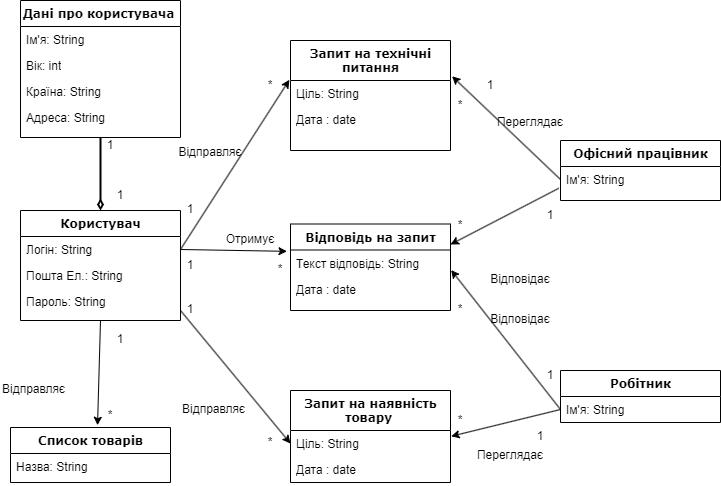

The diagram above was exported from draw.io. Its source (the exported page's mxGraphModel, read from the mxfile embedded in the PNG):
<mxGraphModel dx="1674" dy="751" grid="1" gridSize="10" guides="1" tooltips="1" connect="1" arrows="1" fold="1" page="1" pageScale="1" pageWidth="1100" pageHeight="850" background="none" math="0" shadow="0">
  <root>
    <mxCell id="0" />
    <mxCell id="1" parent="0" />
    <mxCell id="78961159f06e98e8-17" value="Користувач" style="swimlane;html=1;fontStyle=1;align=center;verticalAlign=top;childLayout=stackLayout;horizontal=1;startSize=26;horizontalStack=0;resizeParent=1;resizeLast=0;collapsible=1;marginBottom=0;swimlaneFillColor=#ffffff;rounded=0;shadow=0;comic=0;labelBackgroundColor=none;strokeWidth=1;fillColor=none;fontFamily=Verdana;fontSize=12" parent="1" vertex="1">
      <mxGeometry x="50" y="220" width="160" height="110" as="geometry" />
    </mxCell>
    <mxCell id="78961159f06e98e8-23" value="Логін: String" style="text;html=1;strokeColor=none;fillColor=none;align=left;verticalAlign=top;spacingLeft=4;spacingRight=4;whiteSpace=wrap;overflow=hidden;rotatable=0;points=[[0,0.5],[1,0.5]];portConstraint=eastwest;" parent="78961159f06e98e8-17" vertex="1">
      <mxGeometry y="26" width="160" height="26" as="geometry" />
    </mxCell>
    <mxCell id="78961159f06e98e8-26" value="Пошта Ел.: String" style="text;html=1;strokeColor=none;fillColor=none;align=left;verticalAlign=top;spacingLeft=4;spacingRight=4;whiteSpace=wrap;overflow=hidden;rotatable=0;points=[[0,0.5],[1,0.5]];portConstraint=eastwest;" parent="78961159f06e98e8-17" vertex="1">
      <mxGeometry y="52" width="160" height="26" as="geometry" />
    </mxCell>
    <mxCell id="78961159f06e98e8-25" value="Пароль: String" style="text;html=1;strokeColor=none;fillColor=none;align=left;verticalAlign=top;spacingLeft=4;spacingRight=4;whiteSpace=wrap;overflow=hidden;rotatable=0;points=[[0,0.5],[1,0.5]];portConstraint=eastwest;" parent="78961159f06e98e8-17" vertex="1">
      <mxGeometry y="78" width="160" height="26" as="geometry" />
    </mxCell>
    <mxCell id="nHDiI8Up9UMXLnL38DLA-1" value="Дані про користувача&amp;nbsp;" style="swimlane;html=1;fontStyle=1;align=center;verticalAlign=top;childLayout=stackLayout;horizontal=1;startSize=26;horizontalStack=0;resizeParent=1;resizeLast=0;collapsible=1;marginBottom=0;swimlaneFillColor=#ffffff;rounded=0;shadow=0;comic=0;labelBackgroundColor=none;strokeWidth=1;fillColor=none;fontFamily=Verdana;fontSize=12" parent="1" vertex="1">
      <mxGeometry x="50" y="10" width="160" height="137" as="geometry" />
    </mxCell>
    <mxCell id="nHDiI8Up9UMXLnL38DLA-2" value="Ім'я: String" style="text;html=1;strokeColor=none;fillColor=none;align=left;verticalAlign=top;spacingLeft=4;spacingRight=4;whiteSpace=wrap;overflow=hidden;rotatable=0;points=[[0,0.5],[1,0.5]];portConstraint=eastwest;" parent="nHDiI8Up9UMXLnL38DLA-1" vertex="1">
      <mxGeometry y="26" width="160" height="26" as="geometry" />
    </mxCell>
    <mxCell id="nHDiI8Up9UMXLnL38DLA-3" value="Вік: int" style="text;html=1;strokeColor=none;fillColor=none;align=left;verticalAlign=top;spacingLeft=4;spacingRight=4;whiteSpace=wrap;overflow=hidden;rotatable=0;points=[[0,0.5],[1,0.5]];portConstraint=eastwest;" parent="nHDiI8Up9UMXLnL38DLA-1" vertex="1">
      <mxGeometry y="52" width="160" height="26" as="geometry" />
    </mxCell>
    <mxCell id="nHDiI8Up9UMXLnL38DLA-5" value="Країна: String" style="text;html=1;strokeColor=none;fillColor=none;align=left;verticalAlign=top;spacingLeft=4;spacingRight=4;whiteSpace=wrap;overflow=hidden;rotatable=0;points=[[0,0.5],[1,0.5]];portConstraint=eastwest;" parent="nHDiI8Up9UMXLnL38DLA-1" vertex="1">
      <mxGeometry y="78" width="160" height="26" as="geometry" />
    </mxCell>
    <mxCell id="nHDiI8Up9UMXLnL38DLA-7" value="Адреса: String" style="text;html=1;strokeColor=none;fillColor=none;align=left;verticalAlign=top;spacingLeft=4;spacingRight=4;whiteSpace=wrap;overflow=hidden;rotatable=0;points=[[0,0.5],[1,0.5]];portConstraint=eastwest;" parent="nHDiI8Up9UMXLnL38DLA-1" vertex="1">
      <mxGeometry y="104" width="160" height="26" as="geometry" />
    </mxCell>
    <mxCell id="nHDiI8Up9UMXLnL38DLA-8" value="" style="endArrow=none;html=1;rounded=0;entryX=0.5;entryY=1;entryDx=0;entryDy=0;exitX=0.5;exitY=0;exitDx=0;exitDy=0;strokeWidth=2;endFill=0;startArrow=diamondThin;startFill=0;" parent="1" source="78961159f06e98e8-17" target="nHDiI8Up9UMXLnL38DLA-1" edge="1">
      <mxGeometry width="50" height="50" relative="1" as="geometry">
        <mxPoint x="100" y="290" as="sourcePoint" />
        <mxPoint x="150" y="240" as="targetPoint" />
      </mxGeometry>
    </mxCell>
    <mxCell id="nHDiI8Up9UMXLnL38DLA-14" value="Відповідь на запит" style="swimlane;html=1;fontStyle=1;align=center;verticalAlign=top;childLayout=stackLayout;horizontal=1;startSize=26;horizontalStack=0;resizeParent=1;resizeLast=0;collapsible=1;marginBottom=0;swimlaneFillColor=#ffffff;rounded=0;shadow=0;comic=0;labelBackgroundColor=none;strokeWidth=1;fillColor=none;fontFamily=Verdana;fontSize=12" parent="1" vertex="1">
      <mxGeometry x="320" y="233.5" width="160" height="86.5" as="geometry" />
    </mxCell>
    <mxCell id="nHDiI8Up9UMXLnL38DLA-16" value="Текст відповідь: String" style="text;html=1;strokeColor=none;fillColor=none;align=left;verticalAlign=top;spacingLeft=4;spacingRight=4;whiteSpace=wrap;overflow=hidden;rotatable=0;points=[[0,0.5],[1,0.5]];portConstraint=eastwest;" parent="nHDiI8Up9UMXLnL38DLA-14" vertex="1">
      <mxGeometry y="26" width="160" height="26" as="geometry" />
    </mxCell>
    <mxCell id="nHDiI8Up9UMXLnL38DLA-17" value="Дата : date" style="text;html=1;strokeColor=none;fillColor=none;align=left;verticalAlign=top;spacingLeft=4;spacingRight=4;whiteSpace=wrap;overflow=hidden;rotatable=0;points=[[0,0.5],[1,0.5]];portConstraint=eastwest;" parent="nHDiI8Up9UMXLnL38DLA-14" vertex="1">
      <mxGeometry y="52" width="160" height="26" as="geometry" />
    </mxCell>
    <mxCell id="nHDiI8Up9UMXLnL38DLA-20" value="" style="endArrow=classic;html=1;rounded=0;exitX=1;exitY=0.5;exitDx=0;exitDy=0;entryX=-0.022;entryY=0.051;entryDx=0;entryDy=0;entryPerimeter=0;" parent="1" source="78961159f06e98e8-23" target="nHDiI8Up9UMXLnL38DLA-16" edge="1">
      <mxGeometry width="50" height="50" relative="1" as="geometry">
        <mxPoint x="330" y="290" as="sourcePoint" />
        <mxPoint x="380" y="240" as="targetPoint" />
      </mxGeometry>
    </mxCell>
    <mxCell id="nHDiI8Up9UMXLnL38DLA-26" value="Запит на технічні &lt;br&gt;питання" style="swimlane;html=1;fontStyle=1;align=center;verticalAlign=top;childLayout=stackLayout;horizontal=1;startSize=40;horizontalStack=0;resizeParent=1;resizeLast=0;collapsible=1;marginBottom=0;swimlaneFillColor=#ffffff;rounded=0;shadow=0;comic=0;labelBackgroundColor=none;strokeWidth=1;fillColor=none;fontFamily=Verdana;fontSize=12" parent="1" vertex="1">
      <mxGeometry x="320" y="50" width="160" height="110" as="geometry" />
    </mxCell>
    <mxCell id="nHDiI8Up9UMXLnL38DLA-28" value="Ціль: String" style="text;html=1;strokeColor=none;fillColor=none;align=left;verticalAlign=top;spacingLeft=4;spacingRight=4;whiteSpace=wrap;overflow=hidden;rotatable=0;points=[[0,0.5],[1,0.5]];portConstraint=eastwest;" parent="nHDiI8Up9UMXLnL38DLA-26" vertex="1">
      <mxGeometry y="40" width="160" height="26" as="geometry" />
    </mxCell>
    <mxCell id="nHDiI8Up9UMXLnL38DLA-29" value="Дата : date" style="text;html=1;strokeColor=none;fillColor=none;align=left;verticalAlign=top;spacingLeft=4;spacingRight=4;whiteSpace=wrap;overflow=hidden;rotatable=0;points=[[0,0.5],[1,0.5]];portConstraint=eastwest;" parent="nHDiI8Up9UMXLnL38DLA-26" vertex="1">
      <mxGeometry y="66" width="160" height="26" as="geometry" />
    </mxCell>
    <mxCell id="nHDiI8Up9UMXLnL38DLA-30" value="" style="endArrow=classic;html=1;rounded=0;exitX=1;exitY=0.5;exitDx=0;exitDy=0;entryX=-0.007;entryY=-0.026;entryDx=0;entryDy=0;entryPerimeter=0;" parent="1" target="nHDiI8Up9UMXLnL38DLA-28" edge="1">
      <mxGeometry width="50" height="50" relative="1" as="geometry">
        <mxPoint x="210" y="259" as="sourcePoint" />
        <mxPoint x="380" y="130" as="targetPoint" />
      </mxGeometry>
    </mxCell>
    <mxCell id="nHDiI8Up9UMXLnL38DLA-31" value="Запит на наявність &lt;br&gt;товару&amp;nbsp;" style="swimlane;html=1;fontStyle=1;align=center;verticalAlign=top;childLayout=stackLayout;horizontal=1;startSize=40;horizontalStack=0;resizeParent=1;resizeLast=0;collapsible=1;marginBottom=0;swimlaneFillColor=#ffffff;rounded=0;shadow=0;comic=0;labelBackgroundColor=none;strokeWidth=1;fillColor=none;fontFamily=Verdana;fontSize=12" parent="1" vertex="1">
      <mxGeometry x="320" y="400" width="160" height="92" as="geometry" />
    </mxCell>
    <mxCell id="nHDiI8Up9UMXLnL38DLA-33" value="Ціль: String" style="text;html=1;strokeColor=none;fillColor=none;align=left;verticalAlign=top;spacingLeft=4;spacingRight=4;whiteSpace=wrap;overflow=hidden;rotatable=0;points=[[0,0.5],[1,0.5]];portConstraint=eastwest;" parent="nHDiI8Up9UMXLnL38DLA-31" vertex="1">
      <mxGeometry y="40" width="160" height="26" as="geometry" />
    </mxCell>
    <mxCell id="nHDiI8Up9UMXLnL38DLA-34" value="Дата : date" style="text;html=1;strokeColor=none;fillColor=none;align=left;verticalAlign=top;spacingLeft=4;spacingRight=4;whiteSpace=wrap;overflow=hidden;rotatable=0;points=[[0,0.5],[1,0.5]];portConstraint=eastwest;" parent="nHDiI8Up9UMXLnL38DLA-31" vertex="1">
      <mxGeometry y="66" width="160" height="26" as="geometry" />
    </mxCell>
    <mxCell id="nHDiI8Up9UMXLnL38DLA-35" value="" style="endArrow=classic;html=1;rounded=0;entryX=0;entryY=0.5;entryDx=0;entryDy=0;" parent="1" edge="1">
      <mxGeometry width="50" height="50" relative="1" as="geometry">
        <mxPoint x="210" y="320" as="sourcePoint" />
        <mxPoint x="320" y="453" as="targetPoint" />
      </mxGeometry>
    </mxCell>
    <mxCell id="nHDiI8Up9UMXLnL38DLA-36" value="Відправляє" style="text;html=1;strokeColor=none;fillColor=none;align=center;verticalAlign=middle;whiteSpace=wrap;rounded=0;" parent="1" vertex="1">
      <mxGeometry x="210" y="147" width="60" height="30" as="geometry" />
    </mxCell>
    <mxCell id="nHDiI8Up9UMXLnL38DLA-37" value="Відправляє" style="text;whiteSpace=wrap;" parent="1" vertex="1">
      <mxGeometry x="210" y="405" width="100" height="40" as="geometry" />
    </mxCell>
    <mxCell id="nHDiI8Up9UMXLnL38DLA-38" value="Отримує" style="text;html=1;strokeColor=none;fillColor=none;align=center;verticalAlign=middle;whiteSpace=wrap;rounded=0;" parent="1" vertex="1">
      <mxGeometry x="250" y="233.5" width="60" height="30" as="geometry" />
    </mxCell>
    <mxCell id="nHDiI8Up9UMXLnL38DLA-39" value="Офісний працівник" style="swimlane;html=1;fontStyle=1;align=center;verticalAlign=top;childLayout=stackLayout;horizontal=1;startSize=26;horizontalStack=0;resizeParent=1;resizeLast=0;collapsible=1;marginBottom=0;swimlaneFillColor=#ffffff;rounded=0;shadow=0;comic=0;labelBackgroundColor=none;strokeWidth=1;fillColor=none;fontFamily=Verdana;fontSize=12" parent="1" vertex="1">
      <mxGeometry x="590" y="150" width="160" height="60" as="geometry" />
    </mxCell>
    <mxCell id="nHDiI8Up9UMXLnL38DLA-41" value="Ім'я: String" style="text;html=1;strokeColor=none;fillColor=none;align=left;verticalAlign=top;spacingLeft=4;spacingRight=4;whiteSpace=wrap;overflow=hidden;rotatable=0;points=[[0,0.5],[1,0.5]];portConstraint=eastwest;" parent="nHDiI8Up9UMXLnL38DLA-39" vertex="1">
      <mxGeometry y="26" width="160" height="26" as="geometry" />
    </mxCell>
    <mxCell id="nHDiI8Up9UMXLnL38DLA-44" value="" style="endArrow=classic;html=1;rounded=0;exitX=0;exitY=0.5;exitDx=0;exitDy=0;entryX=1.01;entryY=-0.162;entryDx=0;entryDy=0;entryPerimeter=0;" parent="1" source="nHDiI8Up9UMXLnL38DLA-41" target="nHDiI8Up9UMXLnL38DLA-28" edge="1">
      <mxGeometry width="50" height="50" relative="1" as="geometry">
        <mxPoint x="589.04" y="206.00400000000002" as="sourcePoint" />
        <mxPoint x="590" y="240" as="targetPoint" />
      </mxGeometry>
    </mxCell>
    <mxCell id="nHDiI8Up9UMXLnL38DLA-45" value="" style="endArrow=classic;html=1;rounded=0;entryX=1;entryY=-0.212;entryDx=0;entryDy=0;entryPerimeter=0;exitX=-0.011;exitY=0.838;exitDx=0;exitDy=0;exitPerimeter=0;" parent="1" source="nHDiI8Up9UMXLnL38DLA-41" target="nHDiI8Up9UMXLnL38DLA-16" edge="1">
      <mxGeometry width="50" height="50" relative="1" as="geometry">
        <mxPoint x="590" y="241" as="sourcePoint" />
        <mxPoint x="590" y="240" as="targetPoint" />
      </mxGeometry>
    </mxCell>
    <mxCell id="nHDiI8Up9UMXLnL38DLA-46" value="Робітник" style="swimlane;html=1;fontStyle=1;align=center;verticalAlign=top;childLayout=stackLayout;horizontal=1;startSize=26;horizontalStack=0;resizeParent=1;resizeLast=0;collapsible=1;marginBottom=0;swimlaneFillColor=#ffffff;rounded=0;shadow=0;comic=0;labelBackgroundColor=none;strokeWidth=1;fillColor=none;fontFamily=Verdana;fontSize=12" parent="1" vertex="1">
      <mxGeometry x="590" y="380" width="160" height="52" as="geometry" />
    </mxCell>
    <mxCell id="nHDiI8Up9UMXLnL38DLA-48" value="Ім'я: String" style="text;html=1;strokeColor=none;fillColor=none;align=left;verticalAlign=top;spacingLeft=4;spacingRight=4;whiteSpace=wrap;overflow=hidden;rotatable=0;points=[[0,0.5],[1,0.5]];portConstraint=eastwest;" parent="nHDiI8Up9UMXLnL38DLA-46" vertex="1">
      <mxGeometry y="26" width="160" height="26" as="geometry" />
    </mxCell>
    <mxCell id="nHDiI8Up9UMXLnL38DLA-51" value="" style="endArrow=classic;html=1;rounded=0;exitX=0;exitY=0.5;exitDx=0;exitDy=0;entryX=1.004;entryY=-0.229;entryDx=0;entryDy=0;entryPerimeter=0;" parent="1" target="nHDiI8Up9UMXLnL38DLA-17" edge="1">
      <mxGeometry width="50" height="50" relative="1" as="geometry">
        <mxPoint x="590" y="419" as="sourcePoint" />
        <mxPoint x="590" y="350" as="targetPoint" />
      </mxGeometry>
    </mxCell>
    <mxCell id="nHDiI8Up9UMXLnL38DLA-52" value="" style="endArrow=classic;html=1;rounded=0;exitX=0;exitY=0.5;exitDx=0;exitDy=0;entryX=1.004;entryY=0.222;entryDx=0;entryDy=0;entryPerimeter=0;" parent="1" source="nHDiI8Up9UMXLnL38DLA-48" target="nHDiI8Up9UMXLnL38DLA-33" edge="1">
      <mxGeometry width="50" height="50" relative="1" as="geometry">
        <mxPoint x="540" y="400" as="sourcePoint" />
        <mxPoint x="590" y="350" as="targetPoint" />
      </mxGeometry>
    </mxCell>
    <mxCell id="nHDiI8Up9UMXLnL38DLA-53" value="Переглядає" style="text;html=1;strokeColor=none;fillColor=none;align=center;verticalAlign=middle;whiteSpace=wrap;rounded=0;" parent="1" vertex="1">
      <mxGeometry x="510" y="450" width="60" height="30" as="geometry" />
    </mxCell>
    <mxCell id="nHDiI8Up9UMXLnL38DLA-55" value="Переглядає" style="text;html=1;strokeColor=none;fillColor=none;align=center;verticalAlign=middle;whiteSpace=wrap;rounded=0;" parent="1" vertex="1">
      <mxGeometry x="530" y="117" width="60" height="30" as="geometry" />
    </mxCell>
    <mxCell id="nHDiI8Up9UMXLnL38DLA-56" value="Відповідає" style="text;html=1;strokeColor=none;fillColor=none;align=center;verticalAlign=middle;whiteSpace=wrap;rounded=0;" parent="1" vertex="1">
      <mxGeometry x="520" y="313.5" width="60" height="30" as="geometry" />
    </mxCell>
    <mxCell id="nHDiI8Up9UMXLnL38DLA-57" value="Відповідає" style="text;html=1;strokeColor=none;fillColor=none;align=center;verticalAlign=middle;whiteSpace=wrap;rounded=0;" parent="1" vertex="1">
      <mxGeometry x="520" y="273.5" width="60" height="30" as="geometry" />
    </mxCell>
    <mxCell id="7DjtS5ccEaTplJbRRM3E-1" value="&lt;font style=&quot;vertical-align: inherit;&quot;&gt;&lt;font style=&quot;vertical-align: inherit;&quot;&gt;Список товарів&lt;/font&gt;&lt;/font&gt;" style="swimlane;html=1;fontStyle=1;align=center;verticalAlign=top;childLayout=stackLayout;horizontal=1;startSize=26;horizontalStack=0;resizeParent=1;resizeLast=0;collapsible=1;marginBottom=0;swimlaneFillColor=#ffffff;rounded=0;shadow=0;comic=0;labelBackgroundColor=none;strokeWidth=1;fillColor=none;fontFamily=Verdana;fontSize=12" vertex="1" parent="1">
      <mxGeometry x="40" y="437" width="160" height="55" as="geometry" />
    </mxCell>
    <mxCell id="7DjtS5ccEaTplJbRRM3E-3" value="&lt;font style=&quot;vertical-align: inherit;&quot;&gt;&lt;font style=&quot;vertical-align: inherit;&quot;&gt;&lt;font style=&quot;vertical-align: inherit;&quot;&gt;&lt;font style=&quot;vertical-align: inherit;&quot;&gt;Назва: String&lt;/font&gt;&lt;/font&gt;&lt;/font&gt;&lt;/font&gt;" style="text;html=1;strokeColor=none;fillColor=none;align=left;verticalAlign=top;spacingLeft=4;spacingRight=4;whiteSpace=wrap;overflow=hidden;rotatable=0;points=[[0,0.5],[1,0.5]];portConstraint=eastwest;" vertex="1" parent="7DjtS5ccEaTplJbRRM3E-1">
      <mxGeometry y="26" width="160" height="26" as="geometry" />
    </mxCell>
    <mxCell id="7DjtS5ccEaTplJbRRM3E-4" value="" style="endArrow=classic;html=1;rounded=0;exitX=0.5;exitY=1;exitDx=0;exitDy=0;entryX=0.544;entryY=-0.041;entryDx=0;entryDy=0;entryPerimeter=0;" edge="1" parent="1" source="78961159f06e98e8-17" target="7DjtS5ccEaTplJbRRM3E-1">
      <mxGeometry width="50" height="50" relative="1" as="geometry">
        <mxPoint x="360" y="410" as="sourcePoint" />
        <mxPoint x="410" y="360" as="targetPoint" />
      </mxGeometry>
    </mxCell>
    <mxCell id="7DjtS5ccEaTplJbRRM3E-5" value="Відправляє" style="text;whiteSpace=wrap;" vertex="1" parent="1">
      <mxGeometry x="30" y="385" width="100" height="40" as="geometry" />
    </mxCell>
    <mxCell id="7DjtS5ccEaTplJbRRM3E-6" value="&lt;font style=&quot;vertical-align: inherit;&quot;&gt;&lt;font style=&quot;vertical-align: inherit;&quot;&gt;1&lt;/font&gt;&lt;/font&gt;" style="text;html=1;strokeColor=none;fillColor=none;align=center;verticalAlign=middle;whiteSpace=wrap;rounded=0;" vertex="1" parent="1">
      <mxGeometry x="120" y="333.5" width="60" height="30" as="geometry" />
    </mxCell>
    <mxCell id="7DjtS5ccEaTplJbRRM3E-7" value="&lt;font style=&quot;vertical-align: inherit;&quot;&gt;&lt;font style=&quot;vertical-align: inherit;&quot;&gt;1&lt;/font&gt;&lt;/font&gt;" style="text;html=1;strokeColor=none;fillColor=none;align=center;verticalAlign=middle;whiteSpace=wrap;rounded=0;" vertex="1" parent="1">
      <mxGeometry x="190" y="303.5" width="60" height="30" as="geometry" />
    </mxCell>
    <mxCell id="7DjtS5ccEaTplJbRRM3E-10" value="&lt;font style=&quot;vertical-align: inherit;&quot;&gt;&lt;font style=&quot;vertical-align: inherit;&quot;&gt;1&lt;/font&gt;&lt;/font&gt;" style="text;html=1;strokeColor=none;fillColor=none;align=center;verticalAlign=middle;whiteSpace=wrap;rounded=0;" vertex="1" parent="1">
      <mxGeometry x="190" y="260" width="60" height="30" as="geometry" />
    </mxCell>
    <mxCell id="7DjtS5ccEaTplJbRRM3E-11" value="&lt;font style=&quot;vertical-align: inherit;&quot;&gt;&lt;font style=&quot;vertical-align: inherit;&quot;&gt;1&lt;/font&gt;&lt;/font&gt;" style="text;html=1;strokeColor=none;fillColor=none;align=center;verticalAlign=middle;whiteSpace=wrap;rounded=0;" vertex="1" parent="1">
      <mxGeometry x="190" y="203.5" width="60" height="30" as="geometry" />
    </mxCell>
    <mxCell id="7DjtS5ccEaTplJbRRM3E-13" value="&lt;font style=&quot;vertical-align: inherit;&quot;&gt;&lt;font style=&quot;vertical-align: inherit;&quot;&gt;1&lt;/font&gt;&lt;/font&gt;" style="text;html=1;strokeColor=none;fillColor=none;align=center;verticalAlign=middle;whiteSpace=wrap;rounded=0;" vertex="1" parent="1">
      <mxGeometry x="550" y="370" width="60" height="30" as="geometry" />
    </mxCell>
    <mxCell id="7DjtS5ccEaTplJbRRM3E-14" value="&lt;font style=&quot;vertical-align: inherit;&quot;&gt;&lt;font style=&quot;vertical-align: inherit;&quot;&gt;1&lt;/font&gt;&lt;/font&gt;" style="text;html=1;strokeColor=none;fillColor=none;align=center;verticalAlign=middle;whiteSpace=wrap;rounded=0;" vertex="1" parent="1">
      <mxGeometry x="540" y="431" width="60" height="30" as="geometry" />
    </mxCell>
    <mxCell id="7DjtS5ccEaTplJbRRM3E-15" value="&lt;font style=&quot;vertical-align: inherit;&quot;&gt;&lt;font style=&quot;vertical-align: inherit;&quot;&gt;1&lt;/font&gt;&lt;/font&gt;" style="text;html=1;strokeColor=none;fillColor=none;align=center;verticalAlign=middle;whiteSpace=wrap;rounded=0;" vertex="1" parent="1">
      <mxGeometry x="550" y="210" width="60" height="30" as="geometry" />
    </mxCell>
    <mxCell id="7DjtS5ccEaTplJbRRM3E-16" value="&lt;font style=&quot;vertical-align: inherit;&quot;&gt;&lt;font style=&quot;vertical-align: inherit;&quot;&gt;1&lt;/font&gt;&lt;/font&gt;" style="text;html=1;strokeColor=none;fillColor=none;align=center;verticalAlign=middle;whiteSpace=wrap;rounded=0;" vertex="1" parent="1">
      <mxGeometry x="490" y="80" width="60" height="30" as="geometry" />
    </mxCell>
    <mxCell id="7DjtS5ccEaTplJbRRM3E-17" value="&lt;font style=&quot;vertical-align: inherit;&quot;&gt;&lt;font style=&quot;vertical-align: inherit;&quot;&gt;1&lt;/font&gt;&lt;/font&gt;" style="text;html=1;strokeColor=none;fillColor=none;align=center;verticalAlign=middle;whiteSpace=wrap;rounded=0;" vertex="1" parent="1">
      <mxGeometry x="110" y="140" width="60" height="30" as="geometry" />
    </mxCell>
    <mxCell id="7DjtS5ccEaTplJbRRM3E-19" value="&lt;font style=&quot;vertical-align: inherit;&quot;&gt;&lt;font style=&quot;vertical-align: inherit;&quot;&gt;1&lt;/font&gt;&lt;/font&gt;" style="text;html=1;strokeColor=none;fillColor=none;align=center;verticalAlign=middle;whiteSpace=wrap;rounded=0;" vertex="1" parent="1">
      <mxGeometry x="120" y="190" width="60" height="30" as="geometry" />
    </mxCell>
    <mxCell id="7DjtS5ccEaTplJbRRM3E-22" value="&lt;font style=&quot;vertical-align: inherit;&quot;&gt;&lt;font style=&quot;vertical-align: inherit;&quot;&gt;*&lt;/font&gt;&lt;/font&gt;" style="text;html=1;strokeColor=none;fillColor=none;align=center;verticalAlign=middle;whiteSpace=wrap;rounded=0;" vertex="1" parent="1">
      <mxGeometry x="270" y="437" width="60" height="30" as="geometry" />
    </mxCell>
    <mxCell id="7DjtS5ccEaTplJbRRM3E-23" value="&lt;font style=&quot;vertical-align: inherit;&quot;&gt;&lt;font style=&quot;vertical-align: inherit;&quot;&gt;*&lt;/font&gt;&lt;/font&gt;" style="text;html=1;strokeColor=none;fillColor=none;align=center;verticalAlign=middle;whiteSpace=wrap;rounded=0;" vertex="1" parent="1">
      <mxGeometry x="280" y="263.5" width="60" height="30" as="geometry" />
    </mxCell>
    <mxCell id="7DjtS5ccEaTplJbRRM3E-24" value="&lt;font style=&quot;vertical-align: inherit;&quot;&gt;&lt;font style=&quot;vertical-align: inherit;&quot;&gt;*&lt;/font&gt;&lt;/font&gt;" style="text;html=1;strokeColor=none;fillColor=none;align=center;verticalAlign=middle;whiteSpace=wrap;rounded=0;" vertex="1" parent="1">
      <mxGeometry x="110" y="410" width="60" height="30" as="geometry" />
    </mxCell>
    <mxCell id="7DjtS5ccEaTplJbRRM3E-25" value="&lt;font style=&quot;vertical-align: inherit;&quot;&gt;&lt;font style=&quot;vertical-align: inherit;&quot;&gt;*&lt;/font&gt;&lt;/font&gt;" style="text;html=1;strokeColor=none;fillColor=none;align=center;verticalAlign=middle;whiteSpace=wrap;rounded=0;" vertex="1" parent="1">
      <mxGeometry x="270" y="80" width="60" height="30" as="geometry" />
    </mxCell>
    <mxCell id="7DjtS5ccEaTplJbRRM3E-27" value="&lt;font style=&quot;vertical-align: inherit;&quot;&gt;&lt;font style=&quot;vertical-align: inherit;&quot;&gt;*&lt;/font&gt;&lt;/font&gt;" style="text;html=1;strokeColor=none;fillColor=none;align=center;verticalAlign=middle;whiteSpace=wrap;rounded=0;" vertex="1" parent="1">
      <mxGeometry x="460" y="415" width="60" height="30" as="geometry" />
    </mxCell>
    <mxCell id="7DjtS5ccEaTplJbRRM3E-30" value="&lt;font style=&quot;vertical-align: inherit;&quot;&gt;&lt;font style=&quot;vertical-align: inherit;&quot;&gt;*&lt;/font&gt;&lt;/font&gt;" style="text;html=1;strokeColor=none;fillColor=none;align=center;verticalAlign=middle;whiteSpace=wrap;rounded=0;" vertex="1" parent="1">
      <mxGeometry x="460" y="303.5" width="60" height="30" as="geometry" />
    </mxCell>
    <mxCell id="7DjtS5ccEaTplJbRRM3E-31" value="&lt;font style=&quot;vertical-align: inherit;&quot;&gt;&lt;font style=&quot;vertical-align: inherit;&quot;&gt;*&lt;/font&gt;&lt;/font&gt;" style="text;html=1;strokeColor=none;fillColor=none;align=center;verticalAlign=middle;whiteSpace=wrap;rounded=0;" vertex="1" parent="1">
      <mxGeometry x="460" y="220" width="60" height="30" as="geometry" />
    </mxCell>
    <mxCell id="7DjtS5ccEaTplJbRRM3E-32" value="&lt;font style=&quot;vertical-align: inherit;&quot;&gt;&lt;font style=&quot;vertical-align: inherit;&quot;&gt;*&lt;/font&gt;&lt;/font&gt;" style="text;html=1;strokeColor=none;fillColor=none;align=center;verticalAlign=middle;whiteSpace=wrap;rounded=0;" vertex="1" parent="1">
      <mxGeometry x="460" y="100" width="60" height="30" as="geometry" />
    </mxCell>
  </root>
</mxGraphModel>